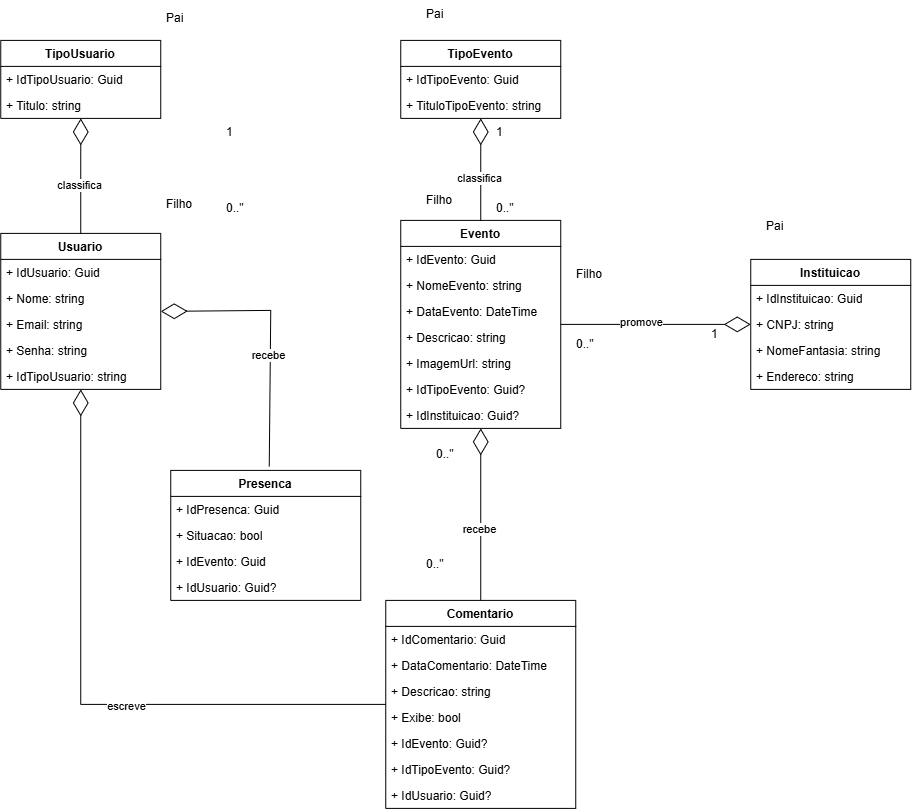

The diagram above was exported from draw.io. Its source (the exported page's mxGraphModel, read from the mxfile embedded in the PNG):
<mxGraphModel dx="1765" dy="1076" grid="1" gridSize="10" guides="1" tooltips="1" connect="1" arrows="1" fold="1" page="1" pageScale="1" pageWidth="827" pageHeight="1169" math="0" shadow="0">
  <root>
    <mxCell id="0" />
    <mxCell id="1" parent="0" />
    <mxCell id="wOdBT_OiWEo6AXLaoeY8-24" parent="1" style="swimlane;fontStyle=1;align=center;verticalAlign=top;childLayout=stackLayout;horizontal=1;startSize=26;horizontalStack=0;resizeParent=1;resizeParentMax=0;resizeLast=0;collapsible=1;marginBottom=0;whiteSpace=wrap;html=1;" value="TipoUsuario" vertex="1">
      <mxGeometry height="78" width="160" x="-460" y="210" as="geometry" />
    </mxCell>
    <mxCell id="wOdBT_OiWEo6AXLaoeY8-25" parent="wOdBT_OiWEo6AXLaoeY8-24" style="text;strokeColor=none;fillColor=none;align=left;verticalAlign=top;spacingLeft=4;spacingRight=4;overflow=hidden;rotatable=0;points=[[0,0.5],[1,0.5]];portConstraint=eastwest;whiteSpace=wrap;html=1;" value="+ IdTipoUsuario: Guid" vertex="1">
      <mxGeometry height="26" width="160" y="26" as="geometry" />
    </mxCell>
    <mxCell id="wOdBT_OiWEo6AXLaoeY8-27" parent="wOdBT_OiWEo6AXLaoeY8-24" style="text;strokeColor=none;fillColor=none;align=left;verticalAlign=top;spacingLeft=4;spacingRight=4;overflow=hidden;rotatable=0;points=[[0,0.5],[1,0.5]];portConstraint=eastwest;whiteSpace=wrap;html=1;" value="+ Titulo: string" vertex="1">
      <mxGeometry height="26" width="160" y="52" as="geometry" />
    </mxCell>
    <mxCell id="wOdBT_OiWEo6AXLaoeY8-28" parent="1" style="swimlane;fontStyle=1;align=center;verticalAlign=top;childLayout=stackLayout;horizontal=1;startSize=26;horizontalStack=0;resizeParent=1;resizeParentMax=0;resizeLast=0;collapsible=1;marginBottom=0;whiteSpace=wrap;html=1;" value="Usuario" vertex="1">
      <mxGeometry height="156" width="160" x="-460" y="403" as="geometry" />
    </mxCell>
    <mxCell id="wOdBT_OiWEo6AXLaoeY8-29" parent="wOdBT_OiWEo6AXLaoeY8-28" style="text;strokeColor=none;fillColor=none;align=left;verticalAlign=top;spacingLeft=4;spacingRight=4;overflow=hidden;rotatable=0;points=[[0,0.5],[1,0.5]];portConstraint=eastwest;whiteSpace=wrap;html=1;" value="+ IdUsuario: Guid" vertex="1">
      <mxGeometry height="26" width="160" y="26" as="geometry" />
    </mxCell>
    <mxCell id="wOdBT_OiWEo6AXLaoeY8-30" parent="wOdBT_OiWEo6AXLaoeY8-28" style="text;strokeColor=none;fillColor=none;align=left;verticalAlign=top;spacingLeft=4;spacingRight=4;overflow=hidden;rotatable=0;points=[[0,0.5],[1,0.5]];portConstraint=eastwest;whiteSpace=wrap;html=1;" value="+ Nome: string" vertex="1">
      <mxGeometry height="26" width="160" y="52" as="geometry" />
    </mxCell>
    <mxCell id="wOdBT_OiWEo6AXLaoeY8-31" parent="wOdBT_OiWEo6AXLaoeY8-28" style="text;strokeColor=none;fillColor=none;align=left;verticalAlign=top;spacingLeft=4;spacingRight=4;overflow=hidden;rotatable=0;points=[[0,0.5],[1,0.5]];portConstraint=eastwest;whiteSpace=wrap;html=1;" value="+ Email: string" vertex="1">
      <mxGeometry height="26" width="160" y="78" as="geometry" />
    </mxCell>
    <mxCell id="wOdBT_OiWEo6AXLaoeY8-32" parent="wOdBT_OiWEo6AXLaoeY8-28" style="text;strokeColor=none;fillColor=none;align=left;verticalAlign=top;spacingLeft=4;spacingRight=4;overflow=hidden;rotatable=0;points=[[0,0.5],[1,0.5]];portConstraint=eastwest;whiteSpace=wrap;html=1;" value="+ Senha: string" vertex="1">
      <mxGeometry height="26" width="160" y="104" as="geometry" />
    </mxCell>
    <mxCell id="wOdBT_OiWEo6AXLaoeY8-33" parent="wOdBT_OiWEo6AXLaoeY8-28" style="text;strokeColor=none;fillColor=none;align=left;verticalAlign=top;spacingLeft=4;spacingRight=4;overflow=hidden;rotatable=0;points=[[0,0.5],[1,0.5]];portConstraint=eastwest;whiteSpace=wrap;html=1;" value="+ IdTipoUsuario: string" vertex="1">
      <mxGeometry height="26" width="160" y="130" as="geometry" />
    </mxCell>
    <mxCell id="wOdBT_OiWEo6AXLaoeY8-42" parent="1" style="text;strokeColor=none;fillColor=none;align=left;verticalAlign=top;spacingLeft=4;spacingRight=4;overflow=hidden;rotatable=0;points=[[0,0.5],[1,0.5]];portConstraint=eastwest;whiteSpace=wrap;html=1;" value="Pai" vertex="1">
      <mxGeometry height="26" width="30" x="-300" y="174" as="geometry" />
    </mxCell>
    <mxCell id="wOdBT_OiWEo6AXLaoeY8-43" parent="1" style="text;strokeColor=none;fillColor=none;align=left;verticalAlign=top;spacingLeft=4;spacingRight=4;overflow=hidden;rotatable=0;points=[[0,0.5],[1,0.5]];portConstraint=eastwest;whiteSpace=wrap;html=1;" value="Filho" vertex="1">
      <mxGeometry height="26" width="40" x="-300" y="360" as="geometry" />
    </mxCell>
    <mxCell id="wOdBT_OiWEo6AXLaoeY8-50" edge="1" parent="1" source="wOdBT_OiWEo6AXLaoeY8-28" style="endArrow=diamondThin;endFill=0;endSize=24;html=1;rounded=0;entryX=0.5;entryY=1;entryDx=0;entryDy=0;exitX=0.5;exitY=0;exitDx=0;exitDy=0;" target="wOdBT_OiWEo6AXLaoeY8-24" value="">
      <mxGeometry relative="1" width="160" as="geometry">
        <mxPoint x="-330" y="330" as="sourcePoint" />
        <mxPoint x="-170" y="330" as="targetPoint" />
      </mxGeometry>
    </mxCell>
    <mxCell id="wOdBT_OiWEo6AXLaoeY8-51" connectable="0" parent="wOdBT_OiWEo6AXLaoeY8-50" style="edgeLabel;html=1;align=center;verticalAlign=middle;resizable=0;points=[];" value="classifica" vertex="1">
      <mxGeometry relative="1" x="-0.1594" y="2" as="geometry">
        <mxPoint as="offset" />
      </mxGeometry>
    </mxCell>
    <mxCell id="wOdBT_OiWEo6AXLaoeY8-52" parent="1" style="text;strokeColor=none;fillColor=none;align=left;verticalAlign=top;spacingLeft=4;spacingRight=4;overflow=hidden;rotatable=0;points=[[0,0.5],[1,0.5]];portConstraint=eastwest;whiteSpace=wrap;html=1;" value="1" vertex="1">
      <mxGeometry height="26" width="20" x="-240" y="288" as="geometry" />
    </mxCell>
    <mxCell id="wOdBT_OiWEo6AXLaoeY8-53" parent="1" style="text;strokeColor=none;fillColor=none;align=left;verticalAlign=top;spacingLeft=4;spacingRight=4;overflow=hidden;rotatable=0;points=[[0,0.5],[1,0.5]];portConstraint=eastwest;whiteSpace=wrap;html=1;" value="0..&quot;" vertex="1">
      <mxGeometry height="26" width="30" x="-240" y="364" as="geometry" />
    </mxCell>
    <mxCell id="wOdBT_OiWEo6AXLaoeY8-54" parent="1" style="swimlane;fontStyle=1;align=center;verticalAlign=top;childLayout=stackLayout;horizontal=1;startSize=26;horizontalStack=0;resizeParent=1;resizeParentMax=0;resizeLast=0;collapsible=1;marginBottom=0;whiteSpace=wrap;html=1;" value="TipoEvento" vertex="1">
      <mxGeometry height="78" width="160" x="-60" y="210" as="geometry" />
    </mxCell>
    <mxCell id="wOdBT_OiWEo6AXLaoeY8-55" parent="wOdBT_OiWEo6AXLaoeY8-54" style="text;strokeColor=none;fillColor=none;align=left;verticalAlign=top;spacingLeft=4;spacingRight=4;overflow=hidden;rotatable=0;points=[[0,0.5],[1,0.5]];portConstraint=eastwest;whiteSpace=wrap;html=1;" value="+ IdTipoEvento: Guid" vertex="1">
      <mxGeometry height="26" width="160" y="26" as="geometry" />
    </mxCell>
    <mxCell id="wOdBT_OiWEo6AXLaoeY8-56" parent="wOdBT_OiWEo6AXLaoeY8-54" style="text;strokeColor=none;fillColor=none;align=left;verticalAlign=top;spacingLeft=4;spacingRight=4;overflow=hidden;rotatable=0;points=[[0,0.5],[1,0.5]];portConstraint=eastwest;whiteSpace=wrap;html=1;" value="+ TituloTipoEvento: string" vertex="1">
      <mxGeometry height="26" width="160" y="52" as="geometry" />
    </mxCell>
    <mxCell id="wOdBT_OiWEo6AXLaoeY8-60" parent="1" style="swimlane;fontStyle=1;align=center;verticalAlign=top;childLayout=stackLayout;horizontal=1;startSize=26;horizontalStack=0;resizeParent=1;resizeParentMax=0;resizeLast=0;collapsible=1;marginBottom=0;whiteSpace=wrap;html=1;" value="Evento" vertex="1">
      <mxGeometry height="208" width="160" x="-60" y="390" as="geometry" />
    </mxCell>
    <mxCell id="wOdBT_OiWEo6AXLaoeY8-61" parent="wOdBT_OiWEo6AXLaoeY8-60" style="text;strokeColor=none;fillColor=none;align=left;verticalAlign=top;spacingLeft=4;spacingRight=4;overflow=hidden;rotatable=0;points=[[0,0.5],[1,0.5]];portConstraint=eastwest;whiteSpace=wrap;html=1;" value="+ IdEvento: Guid" vertex="1">
      <mxGeometry height="26" width="160" y="26" as="geometry" />
    </mxCell>
    <mxCell id="wOdBT_OiWEo6AXLaoeY8-62" parent="wOdBT_OiWEo6AXLaoeY8-60" style="text;strokeColor=none;fillColor=none;align=left;verticalAlign=top;spacingLeft=4;spacingRight=4;overflow=hidden;rotatable=0;points=[[0,0.5],[1,0.5]];portConstraint=eastwest;whiteSpace=wrap;html=1;" value="+ NomeEvento: string" vertex="1">
      <mxGeometry height="26" width="160" y="52" as="geometry" />
    </mxCell>
    <mxCell id="wOdBT_OiWEo6AXLaoeY8-63" parent="wOdBT_OiWEo6AXLaoeY8-60" style="text;strokeColor=none;fillColor=none;align=left;verticalAlign=top;spacingLeft=4;spacingRight=4;overflow=hidden;rotatable=0;points=[[0,0.5],[1,0.5]];portConstraint=eastwest;whiteSpace=wrap;html=1;" value="+ DataEvento: DateTime" vertex="1">
      <mxGeometry height="26" width="160" y="78" as="geometry" />
    </mxCell>
    <mxCell id="wOdBT_OiWEo6AXLaoeY8-64" parent="wOdBT_OiWEo6AXLaoeY8-60" style="text;strokeColor=none;fillColor=none;align=left;verticalAlign=top;spacingLeft=4;spacingRight=4;overflow=hidden;rotatable=0;points=[[0,0.5],[1,0.5]];portConstraint=eastwest;whiteSpace=wrap;html=1;" value="+ Descricao: string" vertex="1">
      <mxGeometry height="26" width="160" y="104" as="geometry" />
    </mxCell>
    <mxCell id="wOdBT_OiWEo6AXLaoeY8-65" parent="wOdBT_OiWEo6AXLaoeY8-60" style="text;strokeColor=none;fillColor=none;align=left;verticalAlign=top;spacingLeft=4;spacingRight=4;overflow=hidden;rotatable=0;points=[[0,0.5],[1,0.5]];portConstraint=eastwest;whiteSpace=wrap;html=1;" value="+ ImagemUrl: string" vertex="1">
      <mxGeometry height="26" width="160" y="130" as="geometry" />
    </mxCell>
    <mxCell id="wOdBT_OiWEo6AXLaoeY8-72" parent="wOdBT_OiWEo6AXLaoeY8-60" style="text;strokeColor=none;fillColor=none;align=left;verticalAlign=top;spacingLeft=4;spacingRight=4;overflow=hidden;rotatable=0;points=[[0,0.5],[1,0.5]];portConstraint=eastwest;whiteSpace=wrap;html=1;" value="+ IdTipoEvento: Guid?" vertex="1">
      <mxGeometry height="26" width="160" y="156" as="geometry" />
    </mxCell>
    <mxCell id="wOdBT_OiWEo6AXLaoeY8-91" parent="wOdBT_OiWEo6AXLaoeY8-60" style="text;strokeColor=none;fillColor=none;align=left;verticalAlign=top;spacingLeft=4;spacingRight=4;overflow=hidden;rotatable=0;points=[[0,0.5],[1,0.5]];portConstraint=eastwest;whiteSpace=wrap;html=1;" value="+ IdInstituicao: Guid?" vertex="1">
      <mxGeometry height="26" width="160" y="182" as="geometry" />
    </mxCell>
    <mxCell id="wOdBT_OiWEo6AXLaoeY8-66" edge="1" parent="1" source="wOdBT_OiWEo6AXLaoeY8-60" style="endArrow=diamondThin;endFill=0;endSize=24;html=1;rounded=0;entryX=0.5;entryY=1;entryDx=0;entryDy=0;exitX=0.5;exitY=0;exitDx=0;exitDy=0;" target="wOdBT_OiWEo6AXLaoeY8-54" value="">
      <mxGeometry relative="1" width="160" as="geometry">
        <mxPoint x="19.58000000000004" y="416" as="sourcePoint" />
        <mxPoint x="19.58000000000004" y="314" as="targetPoint" />
      </mxGeometry>
    </mxCell>
    <mxCell id="wOdBT_OiWEo6AXLaoeY8-67" connectable="0" parent="wOdBT_OiWEo6AXLaoeY8-66" style="edgeLabel;html=1;align=center;verticalAlign=middle;resizable=0;points=[];" value="classifica" vertex="1">
      <mxGeometry relative="1" x="-0.1594" y="2" as="geometry">
        <mxPoint as="offset" />
      </mxGeometry>
    </mxCell>
    <mxCell id="wOdBT_OiWEo6AXLaoeY8-68" parent="1" style="text;strokeColor=none;fillColor=none;align=left;verticalAlign=top;spacingLeft=4;spacingRight=4;overflow=hidden;rotatable=0;points=[[0,0.5],[1,0.5]];portConstraint=eastwest;whiteSpace=wrap;html=1;" value="1" vertex="1">
      <mxGeometry height="26" width="20" x="30" y="288" as="geometry" />
    </mxCell>
    <mxCell id="wOdBT_OiWEo6AXLaoeY8-69" parent="1" style="text;strokeColor=none;fillColor=none;align=left;verticalAlign=top;spacingLeft=4;spacingRight=4;overflow=hidden;rotatable=0;points=[[0,0.5],[1,0.5]];portConstraint=eastwest;whiteSpace=wrap;html=1;" value="0..&quot;" vertex="1">
      <mxGeometry height="26" width="30" x="30" y="364" as="geometry" />
    </mxCell>
    <mxCell id="wOdBT_OiWEo6AXLaoeY8-70" parent="1" style="text;strokeColor=none;fillColor=none;align=left;verticalAlign=top;spacingLeft=4;spacingRight=4;overflow=hidden;rotatable=0;points=[[0,0.5],[1,0.5]];portConstraint=eastwest;whiteSpace=wrap;html=1;" value="Pai" vertex="1">
      <mxGeometry height="26" width="30" x="-40" y="170" as="geometry" />
    </mxCell>
    <mxCell id="wOdBT_OiWEo6AXLaoeY8-71" parent="1" style="text;strokeColor=none;fillColor=none;align=left;verticalAlign=top;spacingLeft=4;spacingRight=4;overflow=hidden;rotatable=0;points=[[0,0.5],[1,0.5]];portConstraint=eastwest;whiteSpace=wrap;html=1;" value="Filho" vertex="1">
      <mxGeometry height="26" width="40" x="-40" y="356" as="geometry" />
    </mxCell>
    <mxCell id="wOdBT_OiWEo6AXLaoeY8-73" parent="1" style="swimlane;fontStyle=1;align=center;verticalAlign=top;childLayout=stackLayout;horizontal=1;startSize=26;horizontalStack=0;resizeParent=1;resizeParentMax=0;resizeLast=0;collapsible=1;marginBottom=0;whiteSpace=wrap;html=1;" value="Instituicao" vertex="1">
      <mxGeometry height="130" width="160" x="290" y="429" as="geometry" />
    </mxCell>
    <mxCell id="wOdBT_OiWEo6AXLaoeY8-74" parent="wOdBT_OiWEo6AXLaoeY8-73" style="text;strokeColor=none;fillColor=none;align=left;verticalAlign=top;spacingLeft=4;spacingRight=4;overflow=hidden;rotatable=0;points=[[0,0.5],[1,0.5]];portConstraint=eastwest;whiteSpace=wrap;html=1;" value="+ IdInstituicao: Guid" vertex="1">
      <mxGeometry height="26" width="160" y="26" as="geometry" />
    </mxCell>
    <mxCell id="wOdBT_OiWEo6AXLaoeY8-75" parent="wOdBT_OiWEo6AXLaoeY8-73" style="text;strokeColor=none;fillColor=none;align=left;verticalAlign=top;spacingLeft=4;spacingRight=4;overflow=hidden;rotatable=0;points=[[0,0.5],[1,0.5]];portConstraint=eastwest;whiteSpace=wrap;html=1;" value="+ CNPJ: string" vertex="1">
      <mxGeometry height="26" width="160" y="52" as="geometry" />
    </mxCell>
    <mxCell id="wOdBT_OiWEo6AXLaoeY8-76" parent="wOdBT_OiWEo6AXLaoeY8-73" style="text;strokeColor=none;fillColor=none;align=left;verticalAlign=top;spacingLeft=4;spacingRight=4;overflow=hidden;rotatable=0;points=[[0,0.5],[1,0.5]];portConstraint=eastwest;whiteSpace=wrap;html=1;" value="+ NomeFantasia: string" vertex="1">
      <mxGeometry height="26" width="160" y="78" as="geometry" />
    </mxCell>
    <mxCell id="wOdBT_OiWEo6AXLaoeY8-77" parent="wOdBT_OiWEo6AXLaoeY8-73" style="text;strokeColor=none;fillColor=none;align=left;verticalAlign=top;spacingLeft=4;spacingRight=4;overflow=hidden;rotatable=0;points=[[0,0.5],[1,0.5]];portConstraint=eastwest;whiteSpace=wrap;html=1;" value="+ Endereco: string" vertex="1">
      <mxGeometry height="26" width="160" y="104" as="geometry" />
    </mxCell>
    <mxCell id="wOdBT_OiWEo6AXLaoeY8-79" edge="1" parent="1" source="wOdBT_OiWEo6AXLaoeY8-60" style="endArrow=diamondThin;endFill=0;endSize=24;html=1;rounded=0;entryX=0;entryY=0.5;entryDx=0;entryDy=0;exitX=1;exitY=0.5;exitDx=0;exitDy=0;" target="wOdBT_OiWEo6AXLaoeY8-73" value="">
      <mxGeometry relative="1" width="160" as="geometry">
        <mxPoint x="10" y="422" as="sourcePoint" />
        <mxPoint x="10" y="320" as="targetPoint" />
      </mxGeometry>
    </mxCell>
    <mxCell id="wOdBT_OiWEo6AXLaoeY8-80" connectable="0" parent="wOdBT_OiWEo6AXLaoeY8-79" style="edgeLabel;html=1;align=center;verticalAlign=middle;resizable=0;points=[];" value="promove" vertex="1">
      <mxGeometry relative="1" x="-0.1594" y="2" as="geometry">
        <mxPoint as="offset" />
      </mxGeometry>
    </mxCell>
    <mxCell id="wOdBT_OiWEo6AXLaoeY8-81" parent="1" style="text;strokeColor=none;fillColor=none;align=left;verticalAlign=top;spacingLeft=4;spacingRight=4;overflow=hidden;rotatable=0;points=[[0,0.5],[1,0.5]];portConstraint=eastwest;whiteSpace=wrap;html=1;" value="Pai" vertex="1">
      <mxGeometry height="26" width="30" x="300" y="382" as="geometry" />
    </mxCell>
    <mxCell id="wOdBT_OiWEo6AXLaoeY8-82" parent="1" style="text;strokeColor=none;fillColor=none;align=left;verticalAlign=top;spacingLeft=4;spacingRight=4;overflow=hidden;rotatable=0;points=[[0,0.5],[1,0.5]];portConstraint=eastwest;whiteSpace=wrap;html=1;" value="Filho" vertex="1">
      <mxGeometry height="26" width="40" x="110" y="430" as="geometry" />
    </mxCell>
    <mxCell id="wOdBT_OiWEo6AXLaoeY8-83" parent="1" style="swimlane;fontStyle=1;align=center;verticalAlign=top;childLayout=stackLayout;horizontal=1;startSize=26;horizontalStack=0;resizeParent=1;resizeParentMax=0;resizeLast=0;collapsible=1;marginBottom=0;whiteSpace=wrap;html=1;" value="Comentario" vertex="1">
      <mxGeometry height="208" width="190" x="-75" y="770" as="geometry" />
    </mxCell>
    <mxCell id="wOdBT_OiWEo6AXLaoeY8-84" parent="wOdBT_OiWEo6AXLaoeY8-83" style="text;strokeColor=none;fillColor=none;align=left;verticalAlign=top;spacingLeft=4;spacingRight=4;overflow=hidden;rotatable=0;points=[[0,0.5],[1,0.5]];portConstraint=eastwest;whiteSpace=wrap;html=1;" value="+ IdComentario: Guid" vertex="1">
      <mxGeometry height="26" width="190" y="26" as="geometry" />
    </mxCell>
    <mxCell id="wOdBT_OiWEo6AXLaoeY8-85" parent="wOdBT_OiWEo6AXLaoeY8-83" style="text;strokeColor=none;fillColor=none;align=left;verticalAlign=top;spacingLeft=4;spacingRight=4;overflow=hidden;rotatable=0;points=[[0,0.5],[1,0.5]];portConstraint=eastwest;whiteSpace=wrap;html=1;" value="+ DataComentario: DateTime" vertex="1">
      <mxGeometry height="26" width="190" y="52" as="geometry" />
    </mxCell>
    <mxCell id="wOdBT_OiWEo6AXLaoeY8-86" parent="wOdBT_OiWEo6AXLaoeY8-83" style="text;strokeColor=none;fillColor=none;align=left;verticalAlign=top;spacingLeft=4;spacingRight=4;overflow=hidden;rotatable=0;points=[[0,0.5],[1,0.5]];portConstraint=eastwest;whiteSpace=wrap;html=1;" value="+ Descricao: string" vertex="1">
      <mxGeometry height="26" width="190" y="78" as="geometry" />
    </mxCell>
    <mxCell id="wOdBT_OiWEo6AXLaoeY8-87" parent="wOdBT_OiWEo6AXLaoeY8-83" style="text;strokeColor=none;fillColor=none;align=left;verticalAlign=top;spacingLeft=4;spacingRight=4;overflow=hidden;rotatable=0;points=[[0,0.5],[1,0.5]];portConstraint=eastwest;whiteSpace=wrap;html=1;" value="+ Exibe: bool" vertex="1">
      <mxGeometry height="26" width="190" y="104" as="geometry" />
    </mxCell>
    <mxCell id="wOdBT_OiWEo6AXLaoeY8-88" parent="wOdBT_OiWEo6AXLaoeY8-83" style="text;strokeColor=none;fillColor=none;align=left;verticalAlign=top;spacingLeft=4;spacingRight=4;overflow=hidden;rotatable=0;points=[[0,0.5],[1,0.5]];portConstraint=eastwest;whiteSpace=wrap;html=1;" value="+ IdEvento: Guid?" vertex="1">
      <mxGeometry height="26" width="190" y="130" as="geometry" />
    </mxCell>
    <mxCell id="wOdBT_OiWEo6AXLaoeY8-89" parent="wOdBT_OiWEo6AXLaoeY8-83" style="text;strokeColor=none;fillColor=none;align=left;verticalAlign=top;spacingLeft=4;spacingRight=4;overflow=hidden;rotatable=0;points=[[0,0.5],[1,0.5]];portConstraint=eastwest;whiteSpace=wrap;html=1;" value="+ IdTipoEvento: Guid?" vertex="1">
      <mxGeometry height="26" width="190" y="156" as="geometry" />
    </mxCell>
    <mxCell id="wOdBT_OiWEo6AXLaoeY8-90" parent="wOdBT_OiWEo6AXLaoeY8-83" style="text;strokeColor=none;fillColor=none;align=left;verticalAlign=top;spacingLeft=4;spacingRight=4;overflow=hidden;rotatable=0;points=[[0,0.5],[1,0.5]];portConstraint=eastwest;whiteSpace=wrap;html=1;" value="+ IdUsuario: Guid?" vertex="1">
      <mxGeometry height="26" width="190" y="182" as="geometry" />
    </mxCell>
    <mxCell id="wOdBT_OiWEo6AXLaoeY8-92" parent="1" style="text;strokeColor=none;fillColor=none;align=left;verticalAlign=top;spacingLeft=4;spacingRight=4;overflow=hidden;rotatable=0;points=[[0,0.5],[1,0.5]];portConstraint=eastwest;whiteSpace=wrap;html=1;" value="1" vertex="1">
      <mxGeometry height="26" width="20" x="245" y="490" as="geometry" />
    </mxCell>
    <mxCell id="wOdBT_OiWEo6AXLaoeY8-93" parent="1" style="text;strokeColor=none;fillColor=none;align=left;verticalAlign=top;spacingLeft=4;spacingRight=4;overflow=hidden;rotatable=0;points=[[0,0.5],[1,0.5]];portConstraint=eastwest;whiteSpace=wrap;html=1;" value="0..&quot;" vertex="1">
      <mxGeometry height="26" width="30" x="110" y="500" as="geometry" />
    </mxCell>
    <mxCell id="wOdBT_OiWEo6AXLaoeY8-95" parent="1" style="swimlane;fontStyle=1;align=center;verticalAlign=top;childLayout=stackLayout;horizontal=1;startSize=26;horizontalStack=0;resizeParent=1;resizeParentMax=0;resizeLast=0;collapsible=1;marginBottom=0;whiteSpace=wrap;html=1;" value="Presenca" vertex="1">
      <mxGeometry height="130" width="190" x="-290" y="640" as="geometry" />
    </mxCell>
    <mxCell id="wOdBT_OiWEo6AXLaoeY8-96" parent="wOdBT_OiWEo6AXLaoeY8-95" style="text;strokeColor=none;fillColor=none;align=left;verticalAlign=top;spacingLeft=4;spacingRight=4;overflow=hidden;rotatable=0;points=[[0,0.5],[1,0.5]];portConstraint=eastwest;whiteSpace=wrap;html=1;" value="+ IdPresenca: Guid" vertex="1">
      <mxGeometry height="26" width="190" y="26" as="geometry" />
    </mxCell>
    <mxCell id="wOdBT_OiWEo6AXLaoeY8-97" parent="wOdBT_OiWEo6AXLaoeY8-95" style="text;strokeColor=none;fillColor=none;align=left;verticalAlign=top;spacingLeft=4;spacingRight=4;overflow=hidden;rotatable=0;points=[[0,0.5],[1,0.5]];portConstraint=eastwest;whiteSpace=wrap;html=1;" value="+ Situacao: bool" vertex="1">
      <mxGeometry height="26" width="190" y="52" as="geometry" />
    </mxCell>
    <mxCell id="wOdBT_OiWEo6AXLaoeY8-98" parent="wOdBT_OiWEo6AXLaoeY8-95" style="text;strokeColor=none;fillColor=none;align=left;verticalAlign=top;spacingLeft=4;spacingRight=4;overflow=hidden;rotatable=0;points=[[0,0.5],[1,0.5]];portConstraint=eastwest;whiteSpace=wrap;html=1;" value="+ IdEvento: Guid" vertex="1">
      <mxGeometry height="26" width="190" y="78" as="geometry" />
    </mxCell>
    <mxCell id="wOdBT_OiWEo6AXLaoeY8-99" parent="wOdBT_OiWEo6AXLaoeY8-95" style="text;strokeColor=none;fillColor=none;align=left;verticalAlign=top;spacingLeft=4;spacingRight=4;overflow=hidden;rotatable=0;points=[[0,0.5],[1,0.5]];portConstraint=eastwest;whiteSpace=wrap;html=1;" value="+ IdUsuario: Guid?" vertex="1">
      <mxGeometry height="26" width="190" y="104" as="geometry" />
    </mxCell>
    <mxCell id="wOdBT_OiWEo6AXLaoeY8-104" edge="1" parent="1" source="wOdBT_OiWEo6AXLaoeY8-83" style="endArrow=diamondThin;endFill=0;endSize=24;html=1;rounded=0;exitX=0.5;exitY=0;exitDx=0;exitDy=0;entryX=0.5;entryY=1;entryDx=0;entryDy=0;fontStyle=1" target="wOdBT_OiWEo6AXLaoeY8-60" value="">
      <mxGeometry relative="1" width="160" as="geometry">
        <mxPoint x="4" y="663" as="sourcePoint" />
        <mxPoint x="50" y="640" as="targetPoint" />
      </mxGeometry>
    </mxCell>
    <mxCell id="wOdBT_OiWEo6AXLaoeY8-105" connectable="0" parent="wOdBT_OiWEo6AXLaoeY8-104" style="edgeLabel;html=1;align=center;verticalAlign=middle;resizable=0;points=[];" value="recebe" vertex="1">
      <mxGeometry relative="1" x="-0.1594" y="2" as="geometry">
        <mxPoint as="offset" />
      </mxGeometry>
    </mxCell>
    <mxCell id="wOdBT_OiWEo6AXLaoeY8-109" edge="1" parent="1" source="wOdBT_OiWEo6AXLaoeY8-83" style="endArrow=diamondThin;endFill=0;endSize=24;html=1;rounded=0;entryX=0.5;entryY=1;entryDx=0;entryDy=0;exitX=0;exitY=0.5;exitDx=0;exitDy=0;" target="wOdBT_OiWEo6AXLaoeY8-28" value="">
      <mxGeometry relative="1" width="160" as="geometry">
        <Array as="points">
          <mxPoint x="-380" y="874" />
        </Array>
        <mxPoint x="-325" y="673" as="sourcePoint" />
        <mxPoint x="-135" y="660" as="targetPoint" />
      </mxGeometry>
    </mxCell>
    <mxCell id="wOdBT_OiWEo6AXLaoeY8-110" connectable="0" parent="wOdBT_OiWEo6AXLaoeY8-109" style="edgeLabel;html=1;align=center;verticalAlign=middle;resizable=0;points=[];" value="escreve" vertex="1">
      <mxGeometry relative="1" x="-0.1594" y="2" as="geometry">
        <mxPoint as="offset" />
      </mxGeometry>
    </mxCell>
    <mxCell id="wOdBT_OiWEo6AXLaoeY8-111" parent="1" style="text;strokeColor=none;fillColor=none;align=left;verticalAlign=top;spacingLeft=4;spacingRight=4;overflow=hidden;rotatable=0;points=[[0,0.5],[1,0.5]];portConstraint=eastwest;whiteSpace=wrap;html=1;" value="0..&quot;" vertex="1">
      <mxGeometry height="26" width="30" x="-30" y="610" as="geometry" />
    </mxCell>
    <mxCell id="wOdBT_OiWEo6AXLaoeY8-113" parent="1" style="text;strokeColor=none;fillColor=none;align=left;verticalAlign=top;spacingLeft=4;spacingRight=4;overflow=hidden;rotatable=0;points=[[0,0.5],[1,0.5]];portConstraint=eastwest;whiteSpace=wrap;html=1;" value="0..&quot;" vertex="1">
      <mxGeometry height="26" width="30" x="-40" y="720" as="geometry" />
    </mxCell>
    <mxCell id="wOdBT_OiWEo6AXLaoeY8-114" edge="1" parent="1" style="endArrow=diamondThin;endFill=0;endSize=24;html=1;rounded=0;exitX=0.5;exitY=0;exitDx=0;exitDy=0;entryX=1;entryY=0.5;entryDx=0;entryDy=0;" target="wOdBT_OiWEo6AXLaoeY8-28" value="">
      <mxGeometry relative="1" width="160" as="geometry">
        <Array as="points">
          <mxPoint x="-190" y="480" />
        </Array>
        <mxPoint x="-191.5" y="636" as="sourcePoint" />
        <mxPoint x="-198.5" y="466" as="targetPoint" />
      </mxGeometry>
    </mxCell>
    <mxCell id="wOdBT_OiWEo6AXLaoeY8-115" connectable="0" parent="wOdBT_OiWEo6AXLaoeY8-114" style="edgeLabel;html=1;align=center;verticalAlign=middle;resizable=0;points=[];" value="recebe" vertex="1">
      <mxGeometry relative="1" x="-0.1594" y="2" as="geometry">
        <mxPoint as="offset" />
      </mxGeometry>
    </mxCell>
  </root>
</mxGraphModel>